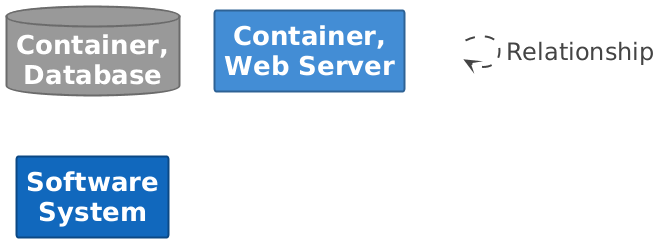

The diagram above was rendered by PlantUML. Its source (embedded in the PNG):
@startuml

set separator none
hide stereotype

<style>
  root {
    BackgroundColor: #ffffff;
    FontColor: #444444;
  }
  // Element,Container,Database
  .Element-RWxlbWVudCxDb250YWluZXIsRGF0YWJhc2U= {
    BackgroundColor: #999999;
    LineColor: #6b6b6b;
    LineStyle: 0;
    LineThickness: 2;
    FontColor: #ffffff;
    FontSize: 24;
    HorizontalAlignment: center;
    Shadowing: 0;
    MaximumWidth: 200;
  }
  // Element,Container,Web Server
  .Element-RWxlbWVudCxDb250YWluZXIsV2ViIFNlcnZlcg== {
    BackgroundColor: #438dd5;
    LineColor: #2e6295;
    LineStyle: 0;
    LineThickness: 2;
    FontColor: #ffffff;
    FontSize: 24;
    HorizontalAlignment: center;
    Shadowing: 0;
    MaximumWidth: 200;
  }
  // Element,Software System
  .Element-RWxlbWVudCxTb2Z0d2FyZSBTeXN0ZW0= {
    BackgroundColor: #1168bd;
    LineColor: #0b4884;
    LineStyle: 0;
    LineThickness: 2;
    FontColor: #ffffff;
    FontSize: 24;
    HorizontalAlignment: center;
    Shadowing: 0;
    MaximumWidth: 200;
  }
  // Relationship
  .Relationship-UmVsYXRpb25zaGlw {
    LineThickness: 2;
    LineStyle: 10-10;
    LineColor: #444444;
    FontColor: #444444;
    FontSize: 24;
  }
  // Webshop
  .Boundary-V2Vic2hvcA== {
    BackgroundColor: #ffffff;
    LineColor: #0b4884;
    LineStyle: 0;
    LineThickness: 2;
    FontColor: #ffffff;
    FontSize: 24;
    HorizontalAlignment: center;
    Shadowing: 0;
  }
  // transparent element for relationships in legend
  .Element-Transparent {
    BackgroundColor: transparent;
    LineColor: transparent;
    FontColor: transparent;
  }
</style>

database "==Container, Database" <<Element-RWxlbWVudCxDb250YWluZXIsRGF0YWJhc2U=>>

rectangle "==Container, Web Server" <<Element-RWxlbWVudCxDb250YWluZXIsV2ViIFNlcnZlcg==>>

rectangle "==Software System" <<Element-RWxlbWVudCxTb2Z0d2FyZSBTeXN0ZW0=>>

rectangle "." <<.Element-Transparent>> as 1
1 --> 1 <<Relationship-UmVsYXRpb25zaGlw>> : "Relationship"

@enduml